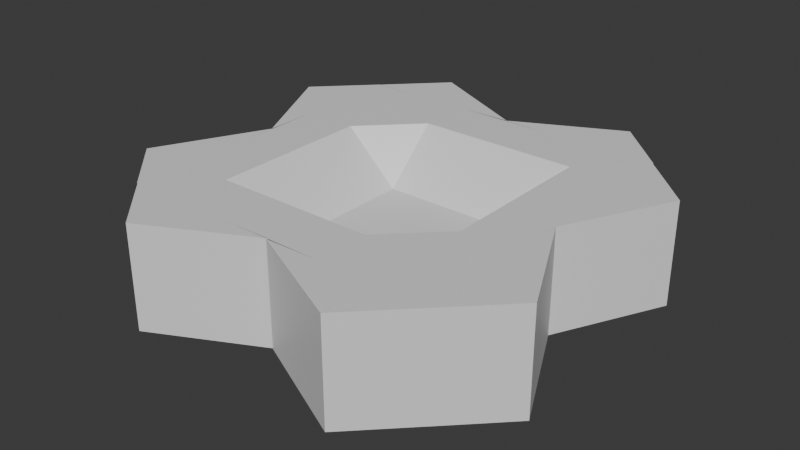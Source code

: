 # Source: cog_unfin.blend  (saved by Blender 4.5.90; exported with 4.5.12 LTS)
import bpy
from mathutils import Matrix  # noqa: F401  (used for matrix-valued properties, if any)

bpy.ops.wm.read_factory_settings(use_empty=True)
scene = bpy.context.scene
scene.name = 'Scene'

# ---- collections
col_collection = bpy.data.collections.new('Collection'); scene.collection.children.link(col_collection)

# ---- materials (node trees are filled in below, after node groups)
mat_material = bpy.data.materials.new('Material')
mat_material.alpha_threshold = 0.0
mat_material.roughness = 0.5
mat_material.line_color = (0.0, 0.0, 0.0, 1.0)

# ---- material node trees
mat_material.use_nodes = True; mat_material.node_tree.nodes.clear()
_N = mat_material.node_tree.nodes; _L = mat_material.node_tree.links
n0 = _N.new('ShaderNodeOutputMaterial'); n0.name = 'Material Output'; n0.location = (200, 100)
n1 = _N.new('ShaderNodeBsdfPrincipled'); n1.name = 'Principled BSDF'; n1.location = (-200, 100)
n1.inputs[3].default_value = 1.45
_L.new(n1.outputs[0], n0.inputs[0])
n0.is_active_output = True

# ---- world
world_world = bpy.data.worlds.new('World'); scene.world = world_world
world_world.use_nodes = True; world_world.node_tree.nodes.clear()
_N = world_world.node_tree.nodes; _L = world_world.node_tree.links
n0 = _N.new('ShaderNodeOutputWorld'); n0.name = 'World Output'; n0.location = (200, 100)
n1 = _N.new('ShaderNodeBackground'); n1.name = 'Background'; n1.location = (-200, 100)
n1.inputs[0].default_value = (0.05088, 0.05088, 0.05088, 1.0)
_L.new(n1.outputs[0], n0.inputs[0])
n0.is_active_output = True
world_world.color = (0.05088, 0.05088, 0.05088)
world_world.sun_shadow_jitter_overblur = 0.0

# ---- meshes
me_cube = bpy.data.meshes.new('Cube')
me_cube.from_pydata([(-1.0, -0.5, -1.0), (-0.5, 1.0, -1.0), (-0.5, -1.0, 1.0), (1.0, -0.5, 1.0), (0.5, -1.0, -1.0), (-1.0, 0.5, 1.0), (0.5, 1.0, 1.0), (1.0, 0.5, -1.0), (-1.0, 0.5, -1.0), (0.5, 1.0, -1.0), (0.5, -1.0, 1.0), (1.0, 0.5, 1.0), (-0.5, -1.0, -1.0), (-1.0, -0.5, 1.0), (-0.5, 1.0, 1.0), (1.0, -0.5, -1.0), (0.5, 1.0, 0.0), (-0.5, 1.0, 0.0), (1.0, -0.5, 0.0), (1.0, 0.5, 0.0), (0.0, -0.5, -1.0), (0.0, 0.5, -1.0), (-0.5, 0.0, -1.0), (0.5022, 0.246, -1.0), (-1.0, 0.5, 0.0), (-1.0, -0.5, 0.0), (-0.5, -1.0, 0.0), (0.5, -1.0, 0.0), (0.0, -0.5, 1.0), (0.0, 0.5, 1.0), (0.5, 0.0, 1.0), (-0.5, 0.0, 1.0), (-0.5, 0.5, 1.0), (0.5, 0.5, 1.0), (0.5, -0.5, 1.0), (0.5, -1.0, 0.5), (0.5, -1.0, -0.5), (-0.5, -1.0, -0.5), (-1.0, -0.5, 0.5), (-1.0, -0.5, -0.5), (-1.0, 0.5, -0.5), (0.5, 0.5, -1.0), (-0.5, 0.5, -1.0), (-0.5, -0.5, -1.0), (1.0, 0.5, 0.5), (1.0, 0.5, -0.5), (1.0, -0.5, -0.5), (-0.5, 1.0, 0.5), (-0.5, 1.0, -0.5), (0.5, 1.0, -0.5), (0.5, 1.0, 0.5), (1.0, -0.5, 0.5), (0.5, -0.5, -1.0), (-1.0, 0.5, 0.5), (-0.5, -1.0, 0.5), (-0.5, -0.5, 1.0), (-0.7503, -0.75, -1.0), (-0.75, 0.7484, -1.0), (-0.75, -0.7471, 1.0), (0.7505, -0.75, 1.0), (0.4996, -1.0, -1.0), (-0.7502, 0.75, 1.0), (0.75, 0.7515, 1.0), (0.7477, 0.75, -1.0), (-0.7459, -0.003691, -1.0), (-0.001196, 0.7524, -1.0), (-0.004164, -0.754, 1.0), (0.7501, -0.0003967, 1.0), (-0.002757, -0.7477, -1.0), (-0.7491, 0.002661, 1.0), (0.001476, 0.7555, 1.0), (0.7505, 0.004099, -1.0), (0.75, 0.7515, 0.0), (0.001476, 0.7555, 0.0), (0.7505, -0.75, 0.0), (0.7501, -0.0003967, 0.0), (0.0, -0.75, -1.0), (0.0, 0.25, 0.008333), (-0.75, 0.0, -1.0), (0.25, 0.0, 0.008333), (-0.7502, 0.75, 0.0), (-0.7491, 0.002661, 0.0), (-0.75, -0.7471, 0.0), (-0.004164, -0.754, 0.0), (0.0, -0.75, 1.0), (0.0, 0.25, -0.001161), (0.75, 0.0, 1.0), (-0.25, 0.0, -0.001161), (-0.7491, 0.002661, -1.0), (0.001476, 0.7555, -1.0), (-0.002757, -0.7477, 1.0), (0.7505, 0.004099, 1.0), (-0.004164, -0.754, -1.0), (-0.7459, -0.003691, 1.0), (-0.001196, 0.7524, 1.0), (0.7501, -0.0003967, -1.0), (-0.7502, 0.75, -1.0), (0.75, 0.7515, -1.0), (0.4996, -1.0, 1.0), (0.7477, 0.75, 1.0), (-0.75, -0.7471, -1.0), (-0.7503, -0.75, 1.0), (-0.75, 0.7484, 1.0), (0.7505, -0.75, -1.0), (-0.001196, 0.7524, 0.0), (-0.75, 0.7484, 0.0), (0.7505, 0.005466, 0.0), (0.7477, 0.75, 0.0), (0.0, -0.25, 0.008333), (0.0, 0.75, -1.0), (-0.25, 0.0, 0.008333), (0.75, 0.0, -1.0), (-0.7459, -0.003691, 0.0), (-0.7503, -0.75, 0.0), (-0.002757, -0.7477, 0.0), (0.4996, -1.0, 0.0), (0.0, -0.25, -0.001161), (0.0, 0.75, 1.0), (0.25, 0.0, -0.001161), (-0.75, 0.0, 1.0), (-0.5, 0.25, 1.0), (-0.5, 0.75, 1.0), (-0.25, 0.5, 1.0), (-0.75, 0.5, 1.0), (0.5, 0.25, 1.0), (0.5, 0.75, 1.0), (0.75, 0.5, 1.0), (0.25, 0.5, 1.0), (0.5, -0.75, 1.0), (0.5, -0.25, 1.0), (0.75, -0.5, 1.0), (0.25, -0.5, 1.0), (-0.004164, -0.754, 0.5), (0.4996, -1.0, 0.5), (0.5, -1.0, 0.25), (0.5, -1.0, 0.75), (-0.004164, -0.754, -0.5), (0.4996, -1.0, -0.5), (0.5, -1.0, -0.75), (0.5, -1.0, -0.25), (-0.75, -0.7471, -0.5), (-0.002757, -0.7477, -0.5), (-0.5, -1.0, -0.75), (-0.5, -1.0, -0.25), (-0.7491, 0.002661, 0.5), (-0.7503, -0.75, 0.5), (-1.0, -0.5, 0.25), (-1.0, -0.5, 0.75), (-0.7491, 0.002661, -0.5), (-0.7503, -0.75, -0.5), (-1.0, -0.5, -0.75), (-1.0, -0.5, -0.25), (-0.7502, 0.75, -0.5), (-0.7459, -0.003691, -0.5), (-1.0, 0.5, -0.75), (-1.0, 0.5, -0.25), (0.5, 0.25, -1.0), (0.5, 0.75, -1.0), (0.25, 0.5, -1.0), (0.75, 0.5, -1.0), (-0.5, 0.25, -1.0), (-0.5, 0.75, -1.0), (-0.75, 0.5, -1.0), (-0.25, 0.5, -1.0), (-0.5, -0.75, -1.0), (-0.5, -0.25, -1.0), (-0.75, -0.5, -1.0), (-0.25, -0.5, -1.0), (0.7501, -0.0003967, 0.5), (0.7477, 0.75, 0.5), (1.0, 0.5, 0.25), (1.0, 0.5, 0.75), (0.7501, -0.0003967, -0.5), (0.7477, 0.75, -0.5), (1.0, 0.5, -0.75), (1.0, 0.5, -0.25), (0.7505, -0.75, -0.5), (0.7505, 0.005466, -0.5), (1.0, -0.5, -0.75), (1.0, -0.5, -0.25), (0.001476, 0.7555, 0.5), (-0.75, 0.7484, 0.5), (-0.5, 1.0, 0.25), (-0.5, 1.0, 0.75), (0.001476, 0.7555, -0.5), (-0.75, 0.7484, -0.5), (-0.5, 1.0, -0.75), (-0.5, 1.0, -0.25), (0.75, 0.7515, -0.5), (-0.001196, 0.7524, -0.5), (0.5, 1.0, -0.75), (0.5, 1.0, -0.25), (0.75, 0.7515, 0.5), (-0.001196, 0.7524, 0.5), (0.5, 1.0, 0.25), (0.5, 1.0, 0.75), (0.7505, -0.75, 0.5), (0.7505, 0.005466, 0.5), (1.0, -0.5, 0.25), (1.0, -0.5, 0.75), (0.5, -0.75, -1.0), (0.5022, -0.004005, -1.0), (0.25, -0.5, -1.0), (0.75, -0.5, -1.0), (-0.7502, 0.75, 0.5), (-0.7459, -0.003691, 0.5), (-1.0, 0.5, 0.25), (-1.0, 0.5, 0.75), (-0.75, -0.7471, 0.5), (-0.002757, -0.7477, 0.5), (-0.5, -1.0, 0.25), (-0.5, -1.0, 0.75), (-0.5, -0.75, 1.0), (-0.5, -0.25, 1.0), (-0.25, -0.5, 1.0), (-0.75, -0.5, 1.0), (-0.75, -0.25, 1.0), (-0.25, -0.25, -0.001161), (-0.25, -0.75, 1.0), (-0.002757, -0.7477, 0.75), (-0.002757, -0.7477, 0.25), (-0.75, -0.7471, 0.25), (-0.7459, -0.003691, 0.75), (-0.7459, -0.003691, 0.25), (-0.7502, 0.75, 0.25), (0.75, -0.25, -1.0), (0.25, -0.25, 0.008333), (0.25, -0.75, -1.0), (0.7505, 0.004099, 0.75), (0.7505, 0.005466, 0.25), (0.7505, -0.75, 0.25), (-0.001196, 0.7524, 0.75), (-0.001196, 0.7524, 0.25), (0.75, 0.7515, 0.25), (-0.001196, 0.7524, -0.25), (-0.001196, 0.7524, -0.75), (0.75, 0.7515, -0.75), (-0.75, 0.7484, -0.25), (-0.75, 0.7484, -0.75), (0.001476, 0.7555, -0.75), (-0.75, 0.7484, 0.75), (-0.75, 0.7484, 0.25), (0.001476, 0.7555, 0.25), (0.7505, 0.005466, -0.25), (0.7505, 0.004099, -0.75), (0.7505, -0.75, -0.75), (0.7477, 0.75, -0.25), (0.7477, 0.75, -0.75), (0.7501, -0.0003967, -0.75), (0.7477, 0.75, 0.75), (0.7477, 0.75, 0.25), (0.7501, -0.0003967, 0.25), (-0.25, -0.25, 0.008333), (-0.75, -0.25, -1.0), (-0.75, -0.75, -1.0), (-0.25, 0.75, -1.0), (-0.75, 0.75, -1.0), (-0.75, 0.25, -1.0), (0.75, 0.75, -1.0), (0.25, 0.75, -1.0), (0.25, 0.25, 0.008333), (-0.7459, -0.003691, -0.25), (-0.7459, -0.003691, -0.75), (-0.7502, 0.75, -0.75), (-0.7503, -0.75, -0.25), (-0.7503, -0.75, -0.75), (-0.7491, 0.002661, -0.75), (-0.7503, -0.75, 0.75), (-0.7503, -0.75, 0.25), (-0.7491, 0.002661, 0.25), (-0.002757, -0.7477, -0.25), (-0.002757, -0.7477, -0.75), (-0.75, -0.7471, -0.75), (0.4996, -1.0, -0.25), (0.4996, -1.0, -0.75), (-0.004164, -0.754, -0.75), (0.4996, -1.0, 0.75), (0.4996, -1.0, 0.25), (-0.004164, -0.754, 0.25), (0.25, -0.25, -0.001161), (0.75, -0.25, 1.0), (0.75, -0.75, 1.0), (0.25, 0.75, 1.0), (0.75, 0.75, 1.0), (0.75, 0.25, 1.0), (-0.75, 0.75, 1.0), (-0.25, 0.75, 1.0), (-0.25, 0.25, -0.001161), (-0.75, 0.25, 1.0), (0.25, 0.25, -0.001161), (0.25, -0.75, 1.0), (-0.004164, -0.754, 0.75), (-0.004164, -0.754, -0.25), (-0.75, -0.7471, -0.25), (-0.7491, 0.002661, 0.75), (-0.7491, 0.002661, -0.25), (-0.7502, 0.75, -0.25), (0.75, 0.25, -1.0), (-0.25, 0.25, 0.008333), (-0.25, -0.75, -1.0), (0.7501, -0.0003967, 0.75), (0.7501, -0.0003967, -0.25), (0.7505, -0.75, -0.25), (0.001476, 0.7555, 0.75), (0.001476, 0.7555, -0.25), (0.75, 0.7515, -0.25), (0.75, 0.7515, 0.75), (0.7505, -0.75, 0.75), (0.75, -0.75, -1.0), (-0.7502, 0.75, 0.75), (-0.75, -0.7471, 0.75), (-0.75, -0.75, 1.0)], [], [(287, 120, 31, 87), (286, 121, 32, 122), (285, 61, 5, 123), (284, 124, 30, 86), (283, 125, 33, 126), (282, 117, 29, 127), (281, 128, 10, 98), (280, 129, 34, 130), (279, 116, 28, 131), (277, 133, 35, 134), (276, 98, 10, 135), (274, 137, 36, 138), (273, 115, 27, 139), (271, 141, 37, 142), (270, 114, 26, 143), (268, 145, 38, 146), (267, 101, 13, 147), (265, 149, 39, 150), (264, 113, 25, 151), (262, 153, 40, 154), (261, 112, 24, 155), (260, 156, 23, 79), (259, 157, 41, 158), (258, 63, 7, 159), (257, 160, 22, 78), (256, 161, 42, 162), (255, 109, 21, 163), (254, 164, 12, 100), (253, 165, 43, 166), (252, 108, 20, 167), (250, 169, 44, 170), (249, 99, 11, 171), (247, 173, 45, 174), (246, 107, 19, 175), (244, 177, 46, 178), (243, 106, 18, 179), (241, 181, 47, 182), (240, 102, 14, 183), (238, 185, 48, 186), (237, 105, 17, 187), (235, 189, 49, 190), (234, 104, 16, 191), (232, 193, 50, 194), (231, 94, 6, 195), (229, 197, 51, 198), (228, 91, 3, 199), (227, 200, 4, 92), (226, 201, 52, 202), (225, 71, 15, 203), (223, 205, 53, 206), (222, 93, 5, 207), (220, 209, 54, 210), (219, 90, 2, 211), (218, 212, 2, 90), (217, 213, 55, 214), (216, 69, 13, 215), (213, 216, 215, 55), (31, 119, 216, 213), (116, 217, 214, 28), (85, 287, 87, 217, 116, 279, 118, 289), (87, 31, 213, 217), (28, 214, 218, 84), (214, 55, 212, 218), (209, 219, 211, 54), (114, 220, 210, 26), (26, 210, 221, 82), (210, 54, 208, 221), (205, 222, 207, 53), (112, 223, 206, 24), (24, 206, 224, 80), (206, 53, 204, 224), (201, 225, 203, 52), (23, 111, 225, 201), (108, 226, 202, 20), (77, 260, 79, 226, 108, 252, 110, 298), (79, 23, 201, 226), (20, 202, 227, 76), (202, 52, 200, 227), (197, 228, 199, 51), (106, 229, 198, 18), (18, 198, 230, 74), (198, 51, 196, 230), (193, 231, 195, 50), (104, 232, 194, 16), (16, 194, 233, 72), (194, 50, 192, 233), (189, 234, 191, 49), (65, 235, 190, 9), (9, 190, 236, 97), (190, 49, 188, 236), (185, 237, 187, 48), (57, 238, 186, 1), (1, 186, 239, 89), (186, 48, 184, 239), (181, 240, 183, 47), (105, 241, 182, 17), (204, 309, 61, 285, 102, 240, 181, 241, 105, 237, 185, 238, 57, 256, 96, 263, 152, 296, 80, 224), (17, 182, 242, 73), (182, 47, 180, 242), (177, 243, 179, 46), (71, 244, 178, 15), (15, 178, 245, 103), (178, 46, 176, 245), (173, 246, 175, 45), (63, 247, 174, 7), (7, 174, 248, 95), (174, 45, 172, 248), (169, 249, 171, 44), (107, 250, 170, 19), (192, 306, 62, 283, 99, 249, 169, 250, 107, 246, 173, 247, 63, 258, 97, 236, 188, 305, 72, 233), (19, 170, 251, 75), (170, 44, 168, 251), (165, 252, 167, 43), (22, 110, 252, 165), (88, 253, 166, 0), (78, 22, 165, 253), (0, 166, 254, 56), (166, 43, 164, 254), (161, 255, 163, 42), (1, 89, 255, 161), (96, 256, 162, 8), (57, 1, 161, 256), (8, 162, 257, 64), (162, 42, 160, 257), (157, 258, 159, 41), (9, 97, 258, 157), (109, 259, 158, 21), (65, 9, 157, 259), (21, 158, 260, 77), (158, 41, 156, 260), (153, 261, 155, 40), (64, 262, 154, 8), (8, 154, 263, 96), (154, 40, 152, 263), (149, 264, 151, 39), (149, 265, 56, 254, 100, 272, 140, 293, 82, 221, 208, 310, 58, 311, 101, 267, 145, 268, 113, 264), (56, 265, 150, 0), (0, 150, 266, 88), (150, 39, 148, 266), (145, 267, 147, 38), (113, 268, 146, 25), (25, 146, 269, 81), (146, 38, 144, 269), (141, 270, 143, 37), (68, 271, 142, 12), (12, 142, 272, 100), (142, 37, 140, 272), (137, 273, 139, 36), (60, 274, 138, 4), (4, 138, 275, 92), (138, 36, 136, 275), (133, 276, 135, 35), (115, 277, 134, 27), (196, 307, 59, 281, 98, 276, 133, 277, 115, 273, 137, 274, 60, 308, 103, 245, 176, 302, 74, 230), (27, 134, 278, 83), (134, 35, 132, 278), (129, 279, 131, 34), (30, 118, 279, 129), (91, 280, 130, 3), (86, 30, 129, 280), (3, 130, 281, 59), (130, 34, 128, 281), (125, 282, 127, 33), (6, 94, 282, 125), (99, 283, 126, 11), (62, 6, 125, 283), (11, 126, 284, 67), (126, 33, 124, 284), (121, 285, 123, 32), (14, 102, 285, 121), (117, 286, 122, 29), (70, 14, 121, 286), (29, 122, 287, 85), (122, 32, 120, 287), (120, 288, 119, 31), (32, 123, 288, 120), (123, 5, 93, 288), (124, 289, 118, 30), (33, 127, 289, 124), (127, 29, 85, 289), (128, 290, 66, 10), (34, 131, 290, 128), (131, 28, 84, 290), (35, 135, 291, 132), (135, 10, 66, 291), (36, 139, 292, 136), (139, 27, 83, 292), (37, 143, 293, 140), (143, 26, 82, 293), (38, 147, 294, 144), (147, 13, 69, 294), (39, 151, 295, 148), (151, 25, 81, 295), (40, 155, 296, 152), (155, 24, 80, 296), (156, 297, 111, 23), (41, 159, 297, 156), (159, 7, 95, 297), (160, 298, 110, 22), (42, 163, 298, 160), (163, 21, 77, 298), (164, 299, 68, 12), (43, 167, 299, 164), (167, 20, 76, 299), (44, 171, 300, 168), (171, 11, 67, 300), (45, 175, 301, 172), (175, 19, 75, 301), (46, 179, 302, 176), (179, 18, 74, 302), (47, 183, 303, 180), (183, 14, 70, 303), (48, 187, 304, 184), (187, 17, 73, 304), (49, 191, 305, 188), (191, 16, 72, 305), (50, 195, 306, 192), (195, 6, 62, 306), (51, 199, 307, 196), (199, 3, 59, 307), (200, 308, 60, 4), (52, 203, 308, 200), (203, 15, 103, 308), (53, 207, 309, 204), (207, 5, 61, 309), (54, 211, 310, 208), (211, 2, 58, 310), (212, 311, 58, 2), (55, 215, 311, 212), (215, 13, 101, 311)])
_uv = me_cube.uv_layers.new(name='UVMap')
_uv.uv.foreach_set('vector', [0.7812, 0.5938, 0.8125, 0.5938, 0.8125, 0.625, 0.7812, 0.625, 0.7812, 0.5312, 0.8125, 0.5312, 0.8125, 0.5625, 0.7812, 0.5625, 0.8438, 0.5312, 0.875, 0.5312, 0.875, 0.5625, 0.8438, 0.5625, 0.6562, 0.5938, 0.6875, 0.5938, 0.6875, 0.625, 0.6562, 0.625, 0.6562, 0.5312, 0.6875, 0.5312, 0.6875, 0.5625, 0.6562, 0.5625, 0.7188, 0.5312, 0.75, 0.5312, 0.75, 0.5625, 0.7188, 0.5625, 0.6562, 0.7188, 0.6875, 0.7188, 0.6875, 0.75, 0.6562, 0.75, 0.6562, 0.6562, 0.6875, 0.6562, 0.6875, 0.6875, 0.6562, 0.6875, 0.7188, 0.6562, 0.75, 0.6562, 0.75, 0.6875, 0.7188, 0.6875, 0.5312, 0.7812, 0.5625, 0.7812, 0.5625, 0.8125, 0.5312, 0.8125, 0.5938, 0.7812, 0.625, 0.7812, 0.625, 0.8125, 0.5938, 0.8125, 0.4062, 0.7812, 0.4375, 0.7812, 0.4375, 0.8125, 0.4062, 0.8125, 0.4688, 0.7812, 0.5, 0.7812, 0.5, 0.8125, 0.4688, 0.8125, 0.4062, 0.9062, 0.4375, 0.9062, 0.4375, 0.9375, 0.4062, 0.9375, 0.4688, 0.9062, 0.5, 0.9062, 0.5, 0.9375, 0.4688, 0.9375, 0.5312, 0.03125, 0.5625, 0.03125, 0.5625, 0.0625, 0.5312, 0.0625, 0.5938, 0.03125, 0.625, 0.03125, 0.625, 0.0625, 0.5938, 0.0625, 0.4062, 0.03125, 0.4375, 0.03125, 0.4375, 0.0625, 0.4062, 0.0625, 0.4688, 0.03125, 0.5, 0.03125, 0.5, 0.0625, 0.4688, 0.0625, 0.4062, 0.1562, 0.4375, 0.1562, 0.4375, 0.1875, 0.4062, 0.1875, 0.4688, 0.1562, 0.5, 0.1562, 0.5, 0.1875, 0.4688, 0.1875, 0.2812, 0.5938, 0.3125, 0.5938, 0.3125, 0.625, 0.2812, 0.625, 0.2812, 0.5312, 0.3125, 0.5312, 0.3125, 0.5625, 0.2812, 0.5625, 0.3438, 0.5312, 0.375, 0.5312, 0.375, 0.5625, 0.3438, 0.5625, 0.1562, 0.5938, 0.1875, 0.5938, 0.1875, 0.625, 0.1562, 0.625, 0.1562, 0.5312, 0.1875, 0.5312, 0.1875, 0.5625, 0.1562, 0.5625, 0.2188, 0.5312, 0.25, 0.5312, 0.25, 0.5625, 0.2188, 0.5625, 0.1562, 0.7188, 0.1875, 0.7188, 0.1875, 0.75, 0.1562, 0.75, 0.1562, 0.6562, 0.1875, 0.6562, 0.1875, 0.6875, 0.1562, 0.6875, 0.2188, 0.6562, 0.25, 0.6562, 0.25, 0.6875, 0.2188, 0.6875, 0.5312, 0.5312, 0.5625, 0.5312, 0.5625, 0.5625, 0.5312, 0.5625, 0.5938, 0.5312, 0.625, 0.5312, 0.625, 0.5625, 0.5938, 0.5625, 0.4062, 0.5312, 0.4375, 0.5312, 0.4375, 0.5625, 0.4062, 0.5625, 0.4688, 0.5312, 0.5, 0.5312, 0.5, 0.5625, 0.4688, 0.5625, 0.4062, 0.6562, 0.4375, 0.6562, 0.4375, 0.6875, 0.4062, 0.6875, 0.4688, 0.6562, 0.5, 0.6562, 0.5, 0.6875, 0.4688, 0.6875, 0.5312, 0.2812, 0.5625, 0.2812, 0.5625, 0.3125, 0.5312, 0.3125, 0.5938, 0.2812, 0.625, 0.2812, 0.625, 0.3125, 0.5938, 0.3125, 0.4062, 0.2812, 0.4375, 0.2812, 0.4375, 0.3125, 0.4062, 0.3125, 0.4688, 0.2812, 0.5, 0.2812, 0.5, 0.3125, 0.4688, 0.3125, 0.4062, 0.4062, 0.4375, 0.4062, 0.4375, 0.4375, 0.4062, 0.4375, 0.4688, 0.4062, 0.5, 0.4062, 0.5, 0.4375, 0.4688, 0.4375, 0.5312, 0.4062, 0.5625, 0.4062, 0.5625, 0.4375, 0.5312, 0.4375, 0.5938, 0.4062, 0.625, 0.4062, 0.625, 0.4375, 0.5938, 0.4375, 0.5312, 0.6562, 0.5625, 0.6562, 0.5625, 0.6875, 0.5312, 0.6875, 0.5938, 0.6562, 0.625, 0.6562, 0.625, 0.6875, 0.5938, 0.6875, 0.2812, 0.7188, 0.3125, 0.7188, 0.3125, 0.75, 0.2812, 0.75, 0.2812, 0.6562, 0.3125, 0.6562, 0.3125, 0.6875, 0.2812, 0.6875, 0.3438, 0.6562, 0.375, 0.6562, 0.375, 0.6875, 0.3438, 0.6875, 0.5312, 0.1562, 0.5625, 0.1562, 0.5625, 0.1875, 0.5312, 0.1875, 0.5938, 0.1562, 0.625, 0.1562, 0.625, 0.1875, 0.5938, 0.1875, 0.5312, 0.9062, 0.5625, 0.9062, 0.5625, 0.9375, 0.5312, 0.9375, 0.5938, 0.9062, 0.625, 0.9062, 0.625, 0.9375, 0.5938, 0.9375, 0.7812, 0.7188, 0.8125, 0.7188, 0.8125, 0.75, 0.7812, 0.75, 0.7812, 0.6562, 0.8125, 0.6562, 0.8125, 0.6875, 0.7812, 0.6875, 0.8438, 0.6562, 0.875, 0.6562, 0.875, 0.6875, 0.8438, 0.6875, 0.8125, 0.6562, 0.8438, 0.6562, 0.8438, 0.6875, 0.8125, 0.6875, 0.8125, 0.625, 0.8438, 0.625, 0.8438, 0.6562, 0.8125, 0.6562, 0.75, 0.6562, 0.7812, 0.6562, 0.7812, 0.6875, 0.75, 0.6875, 0.75, 0.5938, 0.7812, 0.5938, 0.7812, 0.625, 0.7812, 0.6562, 0.75, 0.6562, 0.7188, 0.6562, 0.7188, 0.625, 0.7188, 0.5938, 0.7812, 0.625, 0.8125, 0.625, 0.8125, 0.6562, 0.7812, 0.6562, 0.75, 0.6875, 0.7812, 0.6875, 0.7812, 0.7188, 0.75, 0.7188, 0.7812, 0.6875, 0.8125, 0.6875, 0.8125, 0.7188, 0.7812, 0.7188, 0.5625, 0.9062, 0.5938, 0.9062, 0.5938, 0.9375, 0.5625, 0.9375, 0.5, 0.9062, 0.5312, 0.9062, 0.5312, 0.9375, 0.5, 0.9375, 0.5, 0.9375, 0.5312, 0.9375, 0.5312, 0.9688, 0.5, 0.9688, 0.5312, 0.9375, 0.5625, 0.9375, 0.5625, 0.9688, 0.5312, 0.9688, 0.5625, 0.1562, 0.5938, 0.1562, 0.5938, 0.1875, 0.5625, 0.1875, 0.5, 0.1562, 0.5312, 0.1562, 0.5312, 0.1875, 0.5, 0.1875, 0.5, 0.1875, 0.5312, 0.1875, 0.5312, 0.2188, 0.5, 0.2188, 0.5312, 0.1875, 0.5625, 0.1875, 0.5625, 0.2188, 0.5312, 0.2188, 0.3125, 0.6562, 0.3438, 0.6562, 0.3438, 0.6875, 0.3125, 0.6875, 0.3125, 0.625, 0.3438, 0.625, 0.3438, 0.6562, 0.3125, 0.6562, 0.25, 0.6562, 0.2812, 0.6562, 0.2812, 0.6875, 0.25, 0.6875, 0.25, 0.5938, 0.2812, 0.5938, 0.2812, 0.625, 0.2812, 0.6562, 0.25, 0.6562, 0.2188, 0.6562, 0.2188, 0.625, 0.2188, 0.5938, 0.2812, 0.625, 0.3125, 0.625, 0.3125, 0.6562, 0.2812, 0.6562, 0.25, 0.6875, 0.2812, 0.6875, 0.2812, 0.7188, 0.25, 0.7188, 0.2812, 0.6875, 0.3125, 0.6875, 0.3125, 0.7188, 0.2812, 0.7188, 0.5625, 0.6562, 0.5938, 0.6562, 0.5938, 0.6875, 0.5625, 0.6875, 0.5, 0.6562, 0.5312, 0.6562, 0.5312, 0.6875, 0.5, 0.6875, 0.5, 0.6875, 0.5312, 0.6875, 0.5312, 0.7188, 0.5, 0.7188, 0.5312, 0.6875, 0.5625, 0.6875, 0.5625, 0.7188, 0.5312, 0.7188, 0.5625, 0.4062, 0.5938, 0.4062, 0.5938, 0.4375, 0.5625, 0.4375, 0.5, 0.4062, 0.5312, 0.4062, 0.5312, 0.4375, 0.5, 0.4375, 0.5, 0.4375, 0.5312, 0.4375, 0.5312, 0.4688, 0.5, 0.4688, 0.5312, 0.4375, 0.5625, 0.4375, 0.5625, 0.4688, 0.5312, 0.4688, 0.4375, 0.4062, 0.4688, 0.4062, 0.4688, 0.4375, 0.4375, 0.4375, 0.375, 0.4062, 0.4062, 0.4062, 0.4062, 0.4375, 0.375, 0.4375, 0.375, 0.4375, 0.4062, 0.4375, 0.4062, 0.4688, 0.375, 0.4688, 0.4062, 0.4375, 0.4375, 0.4375, 0.4375, 0.4688, 0.4062, 0.4688, 0.4375, 0.2812, 0.4688, 0.2812, 0.4688, 0.3125, 0.4375, 0.3125, 0.375, 0.2812, 0.4062, 0.2812, 0.4062, 0.3125, 0.375, 0.3125, 0.375, 0.3125, 0.4062, 0.3125, 0.4062, 0.3438, 0.375, 0.3438, 0.4062, 0.3125, 0.4375, 0.3125, 0.4375, 0.3438, 0.4062, 0.3438, 0.5625, 0.2812, 0.5938, 0.2812, 0.5938, 0.3125, 0.5625, 0.3125, 0.5, 0.2812, 0.5312, 0.2812, 0.5312, 0.3125, 0.5, 0.3125, 0.5625, 0.2188, 0.5938, 0.2188, 0.875, 0.5312, 0.8438, 0.5312, 0.625, 0.2812, 0.5938, 0.2812, 0.5625, 0.2812, 0.5312, 0.2812, 0.5, 0.2812, 0.4688, 0.2812, 0.4375, 0.2812, 0.4062, 0.2812, 0.1562, 0.5, 0.1562, 0.5312, 0.375, 0.2188, 0.4062, 0.2188, 0.4375, 0.2188, 0.4688, 0.2188, 0.5, 0.2188, 0.5312, 0.2188, 0.5, 0.3125, 0.5312, 0.3125, 0.5312, 0.3438, 0.5, 0.3438, 0.5312, 0.3125, 0.5625, 0.3125, 0.5625, 0.3438, 0.5312, 0.3438, 0.4375, 0.6562, 0.4688, 0.6562, 0.4688, 0.6875, 0.4375, 0.6875, 0.375, 0.6562, 0.4062, 0.6562, 0.4062, 0.6875, 0.375, 0.6875, 0.375, 0.6875, 0.4062, 0.6875, 0.4062, 0.7188, 0.375, 0.7188, 0.4062, 0.6875, 0.4375, 0.6875, 0.4375, 0.7188, 0.4062, 0.7188, 0.4375, 0.5312, 0.4688, 0.5312, 0.4688, 0.5625, 0.4375, 0.5625, 0.375, 0.5312, 0.4062, 0.5312, 0.4062, 0.5625, 0.375, 0.5625, 0.375, 0.5625, 0.4062, 0.5625, 0.4062, 0.5938, 0.375, 0.5938, 0.4062, 0.5625, 0.4375, 0.5625, 0.4375, 0.5938, 0.4062, 0.5938, 0.5625, 0.5312, 0.5938, 0.5312, 0.5938, 0.5625, 0.5625, 0.5625, 0.5, 0.5312, 0.5312, 0.5312, 0.5312, 0.5625, 0.5, 0.5625, 0.5625, 0.4688, 0.5938, 0.4688, 0.6562, 0.5, 0.6562, 0.5312, 0.625, 0.5312, 0.5938, 0.5312, 0.5625, 0.5312, 0.5312, 0.5312, 0.5, 0.5312, 0.4688, 0.5312, 0.4375, 0.5312, 0.4062, 0.5312, 0.375, 0.5312, 0.3438, 0.5312, 0.375, 0.4688, 0.4062, 0.4688, 0.4375, 0.4688, 0.4688, 0.4688, 0.5, 0.4688, 0.5312, 0.4688, 0.5, 0.5625, 0.5312, 0.5625, 0.5312, 0.5938, 0.5, 0.5938, 0.5312, 0.5625, 0.5625, 0.5625, 0.5625, 0.5938, 0.5312, 0.5938, 0.1875, 0.6562, 0.2188, 0.6562, 0.2188, 0.6875, 0.1875, 0.6875, 0.1875, 0.625, 0.2188, 0.625, 0.2188, 0.6562, 0.1875, 0.6562, 0.125, 0.6562, 0.1562, 0.6562, 0.1562, 0.6875, 0.125, 0.6875, 0.1562, 0.625, 0.1875, 0.625, 0.1875, 0.6562, 0.1562, 0.6562, 0.125, 0.6875, 0.1562, 0.6875, 0.1562, 0.7188, 0.125, 0.7188, 0.1562, 0.6875, 0.1875, 0.6875, 0.1875, 0.7188, 0.1562, 0.7188, 0.1875, 0.5312, 0.2188, 0.5312, 0.2188, 0.5625, 0.1875, 0.5625, 0.1875, 0.5, 0.2188, 0.5, 0.2188, 0.5312, 0.1875, 0.5312, 0.125, 0.5312, 0.1562, 0.5312, 0.1562, 0.5625, 0.125, 0.5625, 0.1562, 0.5, 0.1875, 0.5, 0.1875, 0.5312, 0.1562, 0.5312, 0.125, 0.5625, 0.1562, 0.5625, 0.1562, 0.5938, 0.125, 0.5938, 0.1562, 0.5625, 0.1875, 0.5625, 0.1875, 0.5938, 0.1562, 0.5938, 0.3125, 0.5312, 0.3438, 0.5312, 0.3438, 0.5625, 0.3125, 0.5625, 0.3125, 0.5, 0.3438, 0.5, 0.3438, 0.5312, 0.3125, 0.5312, 0.25, 0.5312, 0.2812, 0.5312, 0.2812, 0.5625, 0.25, 0.5625, 0.2812, 0.5, 0.3125, 0.5, 0.3125, 0.5312, 0.2812, 0.5312, 0.25, 0.5625, 0.2812, 0.5625, 0.2812, 0.5938, 0.25, 0.5938, 0.2812, 0.5625, 0.3125, 0.5625, 0.3125, 0.5938, 0.2812, 0.5938, 0.4375, 0.1562, 0.4688, 0.1562, 0.4688, 0.1875, 0.4375, 0.1875, 0.375, 0.1562, 0.4062, 0.1562, 0.4062, 0.1875, 0.375, 0.1875, 0.375, 0.1875, 0.4062, 0.1875, 0.4062, 0.2188, 0.375, 0.2188, 0.4062, 0.1875, 0.4375, 0.1875, 0.4375, 0.2188, 0.4062, 0.2188, 0.4375, 0.03125, 0.4688, 0.03125, 0.4688, 0.0625, 0.4375, 0.0625, 0.4375, 0.03125, 0.4062, 0.03125, 0.125, 0.7188, 0.1562, 0.7188, 0.375, 0.9688, 0.4062, 0.9688, 0.4375, 0.9688, 0.4688, 0.9688, 0.5, 0.9688, 0.5312, 0.9688, 0.5625, 0.9688, 0.5938, 0.9688, 0.8438, 0.75, 0.8438, 0.7188, 0.625, 0.03125, 0.5938, 0.03125, 0.5625, 0.03125, 0.5312, 0.03125, 0.5, 0.03125, 0.4688, 0.03125, 0.375, 0.03125, 0.4062, 0.03125, 0.4062, 0.0625, 0.375, 0.0625, 0.375, 0.0625, 0.4062, 0.0625, 0.4062, 0.09375, 0.375, 0.09375, 0.4062, 0.0625, 0.4375, 0.0625, 0.4375, 0.09375, 0.4062, 0.09375, 0.5625, 0.03125, 0.5938, 0.03125, 0.5938, 0.0625, 0.5625, 0.0625, 0.5, 0.03125, 0.5312, 0.03125, 0.5312, 0.0625, 0.5, 0.0625, 0.5, 0.0625, 0.5312, 0.0625, 0.5312, 0.09375, 0.5, 0.09375, 0.5312, 0.0625, 0.5625, 0.0625, 0.5625, 0.09375, 0.5312, 0.09375, 0.4375, 0.9062, 0.4688, 0.9062, 0.4688, 0.9375, 0.4375, 0.9375, 0.375, 0.9062, 0.4062, 0.9062, 0.4062, 0.9375, 0.375, 0.9375, 0.375, 0.9375, 0.4062, 0.9375, 0.4062, 0.9688, 0.375, 0.9688, 0.4062, 0.9375, 0.4375, 0.9375, 0.4375, 0.9688, 0.4062, 0.9688, 0.4375, 0.7812, 0.4688, 0.7812, 0.4688, 0.8125, 0.4375, 0.8125, 0.375, 0.7812, 0.4062, 0.7812, 0.4062, 0.8125, 0.375, 0.8125, 0.375, 0.8125, 0.4062, 0.8125, 0.4062, 0.8438, 0.375, 0.8438, 0.4062, 0.8125, 0.4375, 0.8125, 0.4375, 0.8438, 0.4062, 0.8438, 0.5625, 0.7812, 0.5938, 0.7812, 0.5938, 0.8125, 0.5625, 0.8125, 0.5, 0.7812, 0.5312, 0.7812, 0.5312, 0.8125, 0.5, 0.8125, 0.5625, 0.7188, 0.5938, 0.7188, 0.625, 0.7188, 0.6562, 0.7188, 0.625, 0.7812, 0.5938, 0.7812, 0.5625, 0.7812, 0.5312, 0.7812, 0.5, 0.7812, 0.4688, 0.7812, 0.4375, 0.7812, 0.4062, 0.7812, 0.3438, 0.75, 0.3438, 0.7188, 0.375, 0.7188, 0.4062, 0.7188, 0.4375, 0.7188, 0.4688, 0.7188, 0.5, 0.7188, 0.5312, 0.7188, 0.5, 0.8125, 0.5312, 0.8125, 0.5312, 0.8438, 0.5, 0.8438, 0.5312, 0.8125, 0.5625, 0.8125, 0.5625, 0.8438, 0.5312, 0.8438, 0.6875, 0.6562, 0.7188, 0.6562, 0.7188, 0.6875, 0.6875, 0.6875, 0.6875, 0.625, 0.7188, 0.625, 0.7188, 0.6562, 0.6875, 0.6562, 0.625, 0.6562, 0.6562, 0.6562, 0.6562, 0.6875, 0.625, 0.6875, 0.6562, 0.625, 0.6875, 0.625, 0.6875, 0.6562, 0.6562, 0.6562, 0.625, 0.6875, 0.6562, 0.6875, 0.6562, 0.7188, 0.625, 0.7188, 0.6562, 0.6875, 0.6875, 0.6875, 0.6875, 0.7188, 0.6562, 0.7188, 0.6875, 0.5312, 0.7188, 0.5312, 0.7188, 0.5625, 0.6875, 0.5625, 0.6875, 0.5, 0.7188, 0.5, 0.7188, 0.5312, 0.6875, 0.5312, 0.625, 0.5312, 0.6562, 0.5312, 0.6562, 0.5625, 0.625, 0.5625, 0.6562, 0.5, 0.6875, 0.5, 0.6875, 0.5312, 0.6562, 0.5312, 0.625, 0.5625, 0.6562, 0.5625, 0.6562, 0.5938, 0.625, 0.5938, 0.6562, 0.5625, 0.6875, 0.5625, 0.6875, 0.5938, 0.6562, 0.5938, 0.8125, 0.5312, 0.8438, 0.5312, 0.8438, 0.5625, 0.8125, 0.5625, 0.8125, 0.5, 0.8438, 0.5, 0.8438, 0.5312, 0.8125, 0.5312, 0.75, 0.5312, 0.7812, 0.5312, 0.7812, 0.5625, 0.75, 0.5625, 0.7812, 0.5, 0.8125, 0.5, 0.8125, 0.5312, 0.7812, 0.5312, 0.75, 0.5625, 0.7812, 0.5625, 0.7812, 0.5938, 0.75, 0.5938, 0.7812, 0.5625, 0.8125, 0.5625, 0.8125, 0.5938, 0.7812, 0.5938, 0.8125, 0.5938, 0.8438, 0.5938, 0.8438, 0.625, 0.8125, 0.625, 0.8125, 0.5625, 0.8438, 0.5625, 0.8438, 0.5938, 0.8125, 0.5938, 0.8438, 0.5625, 0.875, 0.5625, 0.875, 0.5938, 0.8438, 0.5938, 0.6875, 0.5938, 0.7188, 0.5938, 0.7188, 0.625, 0.6875, 0.625, 0.6875, 0.5625, 0.7188, 0.5625, 0.7188, 0.5938, 0.6875, 0.5938, 0.7188, 0.5625, 0.75, 0.5625, 0.75, 0.5938, 0.7188, 0.5938, 0.6875, 0.7188, 0.7188, 0.7188, 0.7188, 0.75, 0.6875, 0.75, 0.6875, 0.6875, 0.7188, 0.6875, 0.7188, 0.7188, 0.6875, 0.7188, 0.7188, 0.6875, 0.75, 0.6875, 0.75, 0.7188, 0.7188, 0.7188, 0.5625, 0.8125, 0.5938, 0.8125, 0.5938, 0.8438, 0.5625, 0.8438, 0.5938, 0.8125, 0.625, 0.8125, 0.625, 0.8438, 0.5938, 0.8438, 0.4375, 0.8125, 0.4688, 0.8125, 0.4688, 0.8438, 0.4375, 0.8438, 0.4688, 0.8125, 0.5, 0.8125, 0.5, 0.8438, 0.4688, 0.8438, 0.4375, 0.9375, 0.4688, 0.9375, 0.4688, 0.9688, 0.4375, 0.9688, 0.4688, 0.9375, 0.5, 0.9375, 0.5, 0.9688, 0.4688, 0.9688, 0.5625, 0.0625, 0.5938, 0.0625, 0.5938, 0.09375, 0.5625, 0.09375, 0.5938, 0.0625, 0.625, 0.0625, 0.625, 0.09375, 0.5938, 0.09375, 0.4375, 0.0625, 0.4688, 0.0625, 0.4688, 0.09375, 0.4375, 0.09375, 0.4688, 0.0625, 0.5, 0.0625, 0.5, 0.09375, 0.4688, 0.09375, 0.4375, 0.1875, 0.4688, 0.1875, 0.4688, 0.2188, 0.4375, 0.2188, 0.4688, 0.1875, 0.5, 0.1875, 0.5, 0.2188, 0.4688, 0.2188, 0.3125, 0.5938, 0.3438, 0.5938, 0.3438, 0.625, 0.3125, 0.625, 0.3125, 0.5625, 0.3438, 0.5625, 0.3438, 0.5938, 0.3125, 0.5938, 0.3438, 0.5625, 0.375, 0.5625, 0.375, 0.5938, 0.3438, 0.5938, 0.1875, 0.5938, 0.2188, 0.5938, 0.2188, 0.625, 0.1875, 0.625, 0.1875, 0.5625, 0.2188, 0.5625, 0.2188, 0.5938, 0.1875, 0.5938, 0.2188, 0.5625, 0.25, 0.5625, 0.25, 0.5938, 0.2188, 0.5938, 0.1875, 0.7188, 0.2188, 0.7188, 0.2188, 0.75, 0.1875, 0.75, 0.1875, 0.6875, 0.2188, 0.6875, 0.2188, 0.7188, 0.1875, 0.7188, 0.2188, 0.6875, 0.25, 0.6875, 0.25, 0.7188, 0.2188, 0.7188, 0.5625, 0.5625, 0.5938, 0.5625, 0.5938, 0.5938, 0.5625, 0.5938, 0.5938, 0.5625, 0.625, 0.5625, 0.625, 0.5938, 0.5938, 0.5938, 0.4375, 0.5625, 0.4688, 0.5625, 0.4688, 0.5938, 0.4375, 0.5938, 0.4688, 0.5625, 0.5, 0.5625, 0.5, 0.5938, 0.4688, 0.5938, 0.4375, 0.6875, 0.4688, 0.6875, 0.4688, 0.7188, 0.4375, 0.7188, 0.4688, 0.6875, 0.5, 0.6875, 0.5, 0.7188, 0.4688, 0.7188, 0.5625, 0.3125, 0.5938, 0.3125, 0.5938, 0.3438, 0.5625, 0.3438, 0.5938, 0.3125, 0.625, 0.3125, 0.625, 0.3438, 0.5938, 0.3438, 0.4375, 0.3125, 0.4688, 0.3125, 0.4688, 0.3438, 0.4375, 0.3438, 0.4688, 0.3125, 0.5, 0.3125, 0.5, 0.3438, 0.4688, 0.3438, 0.4375, 0.4375, 0.4688, 0.4375, 0.4688, 0.4688, 0.4375, 0.4688, 0.4688, 0.4375, 0.5, 0.4375, 0.5, 0.4688, 0.4688, 0.4688, 0.5625, 0.4375, 0.5938, 0.4375, 0.5938, 0.4688, 0.5625, 0.4688, 0.5938, 0.4375, 0.625, 0.4375, 0.625, 0.4688, 0.5938, 0.4688, 0.5625, 0.6875, 0.5938, 0.6875, 0.5938, 0.7188, 0.5625, 0.7188, 0.5938, 0.6875, 0.625, 0.6875, 0.625, 0.7188, 0.5938, 0.7188, 0.3125, 0.7188, 0.3438, 0.7188, 0.3438, 0.75, 0.3125, 0.75, 0.3125, 0.6875, 0.3438, 0.6875, 0.3438, 0.7188, 0.3125, 0.7188, 0.3438, 0.6875, 0.375, 0.6875, 0.375, 0.7188, 0.3438, 0.7188, 0.5625, 0.1875, 0.5938, 0.1875, 0.5938, 0.2188, 0.5625, 0.2188, 0.5938, 0.1875, 0.625, 0.1875, 0.625, 0.2188, 0.5938, 0.2188, 0.5625, 0.9375, 0.5938, 0.9375, 0.5938, 0.9688, 0.5625, 0.9688, 0.5938, 0.9375, 0.625, 0.9375, 0.625, 0.9688, 0.5938, 0.9688, 0.8125, 0.7188, 0.8438, 0.7188, 0.8438, 0.75, 0.8125, 0.75, 0.8125, 0.6875, 0.8438, 0.6875, 0.8438, 0.7188, 0.8125, 0.7188, 0.8438, 0.6875, 0.875, 0.6875, 0.875, 0.7188, 0.8438, 0.7188])
me_cube.materials.append(mat_material)
me_cube.use_mirror_vertex_groups = False
me_cube.update()

# ---- objects
ob_cube = bpy.data.objects.new('Cube', me_cube)

# ---- transforms, parenting, visibility, modifiers, constraints
ob_cube.location = (0.0, 0.0, 0.0)
ob_cube.scale = (1.0, 1.0, 0.2383)
ob_cube.lock_rotations_4d = False
ob_cube.empty_display_type = 'ARROWS'
ob_cube.lineart.crease_threshold = 0.0

# ---- collection membership
col_collection.objects.link(ob_cube)

# ---- scene / render settings (as saved in the file)
scene.frame_start = 1; scene.frame_end = 250; scene.frame_set(1)
scene.render.engine = 'BLENDER_EEVEE_NEXT'
bpy.context.view_layer.update()

# ---- added for rendering (the .blend has no active camera and no usable light): camera, sun
cam_auto = bpy.data.cameras.new('AutoCamera')
cam_auto.lens = 50.0
cam_auto.sensor_width = 36.0
cam_auto.clip_end = 1000.0
ob_auto_camera = bpy.data.objects.new('AutoCamera', cam_auto)
scene.collection.objects.link(ob_auto_camera)
ob_auto_camera.location = (2.65383, -3.18459, 2.12306)
ob_auto_camera.rotation_euler = (1.09748, -7.21219e-08, 0.694738)
scene.camera = ob_auto_camera
light_auto_sun = bpy.data.lights.new('AutoSun', 'SUN')
light_auto_sun.energy = 3.0
light_auto_sun.angle = 0.0523599
ob_auto_sun = bpy.data.objects.new('AutoSun', light_auto_sun)
scene.collection.objects.link(ob_auto_sun)
ob_auto_sun.rotation_euler = (0.872665, 0.174533, 0.523599)
bpy.context.view_layer.update()
